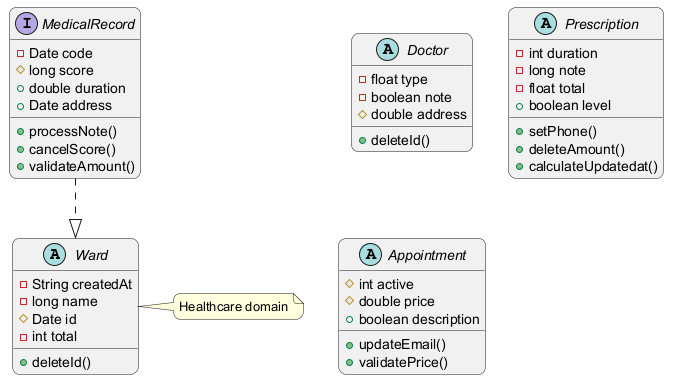

The diagram above was rendered by PlantUML. Its source (embedded in the PNG):
@startuml
skinparam backgroundColor #FFFFFF
skinparam roundCorner 15
abstract class Ward {
  -String createdAt
  -long name
  #Date id
  -int total
  +deleteId()
}
abstract class Doctor {
  -float type
  -boolean note
  #double address
  +deleteId()
}
interface MedicalRecord {
  -Date code
  #long score
  +double duration
  +Date address
  +processNote()
  +cancelScore()
  +validateAmount()
}
abstract class Prescription {
  -int duration
  -long note
  -float total
  +boolean level
  +setPhone()
  +deleteAmount()
  +calculateUpdatedat()
}
abstract class Appointment {
  #int active
  #double price
  +boolean description
  +updateEmail()
  +validatePrice()
}
MedicalRecord ..|> Ward
note right of Ward : Healthcare domain
@enduml